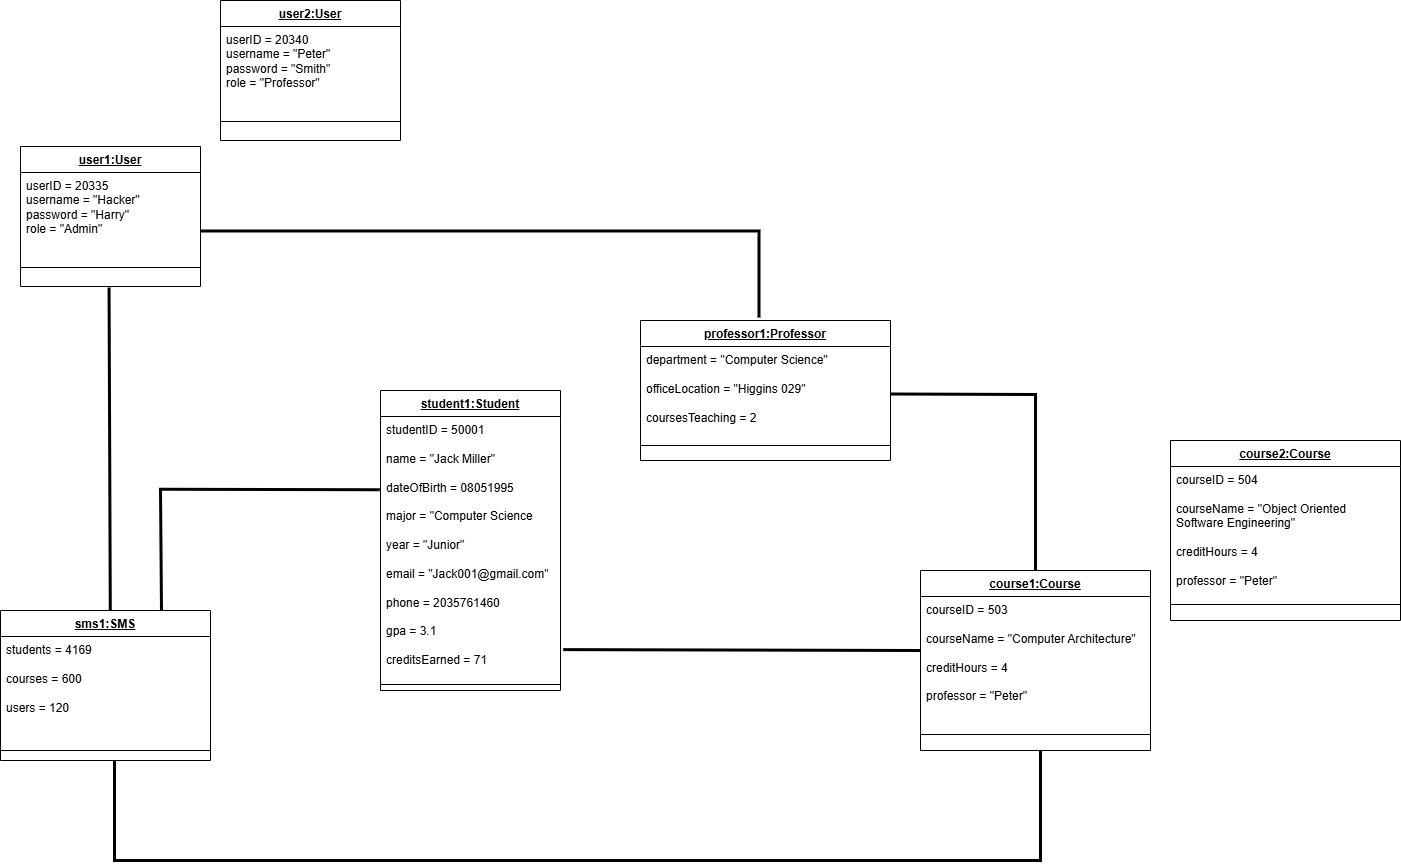

The diagram above was exported from draw.io. Its source (the exported page's mxGraphModel, read from the mxfile embedded in the PNG):
<mxGraphModel dx="2420" dy="1894" grid="1" gridSize="10" guides="1" tooltips="1" connect="1" arrows="1" fold="1" page="1" pageScale="1" pageWidth="827" pageHeight="1169" math="0" shadow="0">
  <root>
    <mxCell id="WIyWlLk6GJQsqaUBKTNV-0" />
    <mxCell id="WIyWlLk6GJQsqaUBKTNV-1" parent="WIyWlLk6GJQsqaUBKTNV-0" />
    <mxCell id="zS47Xuw-DA11DCwyIxi2-0" value="&lt;u&gt;user1:User&lt;/u&gt;" style="swimlane;fontStyle=1;align=center;verticalAlign=top;childLayout=stackLayout;horizontal=1;startSize=26;horizontalStack=0;resizeParent=1;resizeParentMax=0;resizeLast=0;collapsible=1;marginBottom=0;whiteSpace=wrap;html=1;" parent="WIyWlLk6GJQsqaUBKTNV-1" vertex="1">
      <mxGeometry x="-60" y="136" width="180" height="140" as="geometry" />
    </mxCell>
    <mxCell id="zS47Xuw-DA11DCwyIxi2-1" value="&lt;div&gt;&lt;span style=&quot;background-color: initial;&quot;&gt;userID = 20335&lt;/span&gt;&lt;/div&gt;&lt;div&gt;&lt;div&gt;username = &quot;Hacker&quot;&lt;/div&gt;&lt;div&gt;password = &quot;Harry&quot;&lt;/div&gt;&lt;div&gt;role = &quot;Admin&quot;&lt;/div&gt;&lt;/div&gt;" style="text;strokeColor=none;fillColor=none;align=left;verticalAlign=top;spacingLeft=4;spacingRight=4;overflow=hidden;rotatable=0;points=[[0,0.5],[1,0.5]];portConstraint=eastwest;whiteSpace=wrap;html=1;" parent="zS47Xuw-DA11DCwyIxi2-0" vertex="1">
      <mxGeometry y="26" width="180" height="94" as="geometry" />
    </mxCell>
    <mxCell id="zS47Xuw-DA11DCwyIxi2-2" value="" style="line;strokeWidth=1;fillColor=none;align=left;verticalAlign=middle;spacingTop=-1;spacingLeft=3;spacingRight=3;rotatable=0;labelPosition=right;points=[];portConstraint=eastwest;strokeColor=inherit;" parent="zS47Xuw-DA11DCwyIxi2-0" vertex="1">
      <mxGeometry y="120" width="180" height="2" as="geometry" />
    </mxCell>
    <mxCell id="zS47Xuw-DA11DCwyIxi2-3" value="&lt;div&gt;&lt;br&gt;&lt;/div&gt;" style="text;strokeColor=none;fillColor=none;align=left;verticalAlign=top;spacingLeft=4;spacingRight=4;overflow=hidden;rotatable=0;points=[[0,0.5],[1,0.5]];portConstraint=eastwest;whiteSpace=wrap;html=1;" parent="zS47Xuw-DA11DCwyIxi2-0" vertex="1">
      <mxGeometry y="122" width="180" height="18" as="geometry" />
    </mxCell>
    <mxCell id="zS47Xuw-DA11DCwyIxi2-4" value="&lt;u&gt;student1:Student&lt;/u&gt;" style="swimlane;fontStyle=1;align=center;verticalAlign=top;childLayout=stackLayout;horizontal=1;startSize=26;horizontalStack=0;resizeParent=1;resizeParentMax=0;resizeLast=0;collapsible=1;marginBottom=0;whiteSpace=wrap;html=1;" parent="WIyWlLk6GJQsqaUBKTNV-1" vertex="1">
      <mxGeometry x="300" y="380" width="180" height="300" as="geometry" />
    </mxCell>
    <mxCell id="zS47Xuw-DA11DCwyIxi2-5" value="studentID = 50001&lt;div&gt;&lt;br&gt;&lt;div&gt;name = &quot;Jack Miller&quot;&lt;/div&gt;&lt;div&gt;&lt;br&gt;&lt;/div&gt;&lt;div&gt;dateOfBirth = 08051995&lt;/div&gt;&lt;div&gt;&lt;br&gt;&lt;/div&gt;&lt;div&gt;major = &quot;Computer Science&lt;/div&gt;&lt;div&gt;&lt;br&gt;&lt;/div&gt;&lt;div&gt;year = &quot;Junior&quot;&amp;nbsp;&lt;/div&gt;&lt;div&gt;&lt;br&gt;&lt;/div&gt;&lt;div&gt;email = &quot;Jack001@gmail.com&quot;&lt;/div&gt;&lt;div&gt;&lt;br&gt;&lt;/div&gt;&lt;div&gt;phone = 2035761460&lt;/div&gt;&lt;div&gt;&lt;br&gt;&lt;/div&gt;&lt;div&gt;gpa = 3.1&lt;/div&gt;&lt;div&gt;&lt;br&gt;&lt;/div&gt;&lt;div&gt;creditsEarned = 71&lt;/div&gt;&lt;/div&gt;" style="text;strokeColor=none;fillColor=none;align=left;verticalAlign=top;spacingLeft=4;spacingRight=4;overflow=hidden;rotatable=0;points=[[0,0.5],[1,0.5]];portConstraint=eastwest;whiteSpace=wrap;html=1;" parent="zS47Xuw-DA11DCwyIxi2-4" vertex="1">
      <mxGeometry y="26" width="180" height="264" as="geometry" />
    </mxCell>
    <mxCell id="zS47Xuw-DA11DCwyIxi2-6" value="" style="line;strokeWidth=1;fillColor=none;align=left;verticalAlign=middle;spacingTop=-1;spacingLeft=3;spacingRight=3;rotatable=0;labelPosition=right;points=[];portConstraint=eastwest;strokeColor=inherit;" parent="zS47Xuw-DA11DCwyIxi2-4" vertex="1">
      <mxGeometry y="290" width="180" height="8" as="geometry" />
    </mxCell>
    <mxCell id="zS47Xuw-DA11DCwyIxi2-7" value="- getName(): String&lt;div&gt;&lt;br&gt;&lt;/div&gt;&lt;div&gt;- getDateOfBirth(): Int&lt;/div&gt;&lt;div&gt;&lt;br&gt;&lt;/div&gt;&lt;div&gt;- getMajor(): String&lt;/div&gt;&lt;div&gt;&lt;br&gt;&lt;/div&gt;&lt;div&gt;- getYear(): String&lt;/div&gt;&lt;div&gt;&lt;br&gt;&lt;/div&gt;&lt;div&gt;- getEmail(): String&lt;/div&gt;&lt;div&gt;&lt;br&gt;&lt;/div&gt;&lt;div&gt;- getPhone(): String&lt;/div&gt;&lt;div&gt;&lt;br&gt;&lt;/div&gt;&lt;div&gt;- getGPA(): Double&lt;/div&gt;&lt;div&gt;&lt;br&gt;&lt;/div&gt;&lt;div&gt;- getCredits(): Int&lt;/div&gt;" style="text;strokeColor=none;fillColor=none;align=left;verticalAlign=top;spacingLeft=4;spacingRight=4;overflow=hidden;rotatable=0;points=[[0,0.5],[1,0.5]];portConstraint=eastwest;whiteSpace=wrap;html=1;" parent="zS47Xuw-DA11DCwyIxi2-4" vertex="1">
      <mxGeometry y="298" width="180" height="2" as="geometry" />
    </mxCell>
    <mxCell id="zS47Xuw-DA11DCwyIxi2-24" value="&lt;u&gt;professor1:Professor&lt;/u&gt;" style="swimlane;fontStyle=1;align=center;verticalAlign=top;childLayout=stackLayout;horizontal=1;startSize=26;horizontalStack=0;resizeParent=1;resizeParentMax=0;resizeLast=0;collapsible=1;marginBottom=0;whiteSpace=wrap;html=1;" parent="WIyWlLk6GJQsqaUBKTNV-1" vertex="1">
      <mxGeometry x="560" y="310" width="250" height="140" as="geometry" />
    </mxCell>
    <mxCell id="zS47Xuw-DA11DCwyIxi2-25" value="department = &quot;Computer Science&quot;&lt;div&gt;&lt;br&gt;&lt;/div&gt;&lt;div&gt;officeLocation = &quot;Higgins 029&quot;&lt;/div&gt;&lt;div&gt;&lt;br&gt;&lt;/div&gt;&lt;div&gt;coursesTeaching = 2&lt;br&gt;&lt;div&gt;&lt;br&gt;&lt;/div&gt;&lt;/div&gt;" style="text;strokeColor=none;fillColor=none;align=left;verticalAlign=top;spacingLeft=4;spacingRight=4;overflow=hidden;rotatable=0;points=[[0,0.5],[1,0.5]];portConstraint=eastwest;whiteSpace=wrap;html=1;" parent="zS47Xuw-DA11DCwyIxi2-24" vertex="1">
      <mxGeometry y="26" width="250" height="84" as="geometry" />
    </mxCell>
    <mxCell id="zS47Xuw-DA11DCwyIxi2-26" value="" style="line;strokeWidth=1;fillColor=none;align=left;verticalAlign=middle;spacingTop=-1;spacingLeft=3;spacingRight=3;rotatable=0;labelPosition=right;points=[];portConstraint=eastwest;strokeColor=inherit;" parent="zS47Xuw-DA11DCwyIxi2-24" vertex="1">
      <mxGeometry y="110" width="250" height="30" as="geometry" />
    </mxCell>
    <mxCell id="zS47Xuw-DA11DCwyIxi2-28" value="&lt;u&gt;course1:Course&lt;/u&gt;" style="swimlane;fontStyle=1;align=center;verticalAlign=top;childLayout=stackLayout;horizontal=1;startSize=26;horizontalStack=0;resizeParent=1;resizeParentMax=0;resizeLast=0;collapsible=1;marginBottom=0;whiteSpace=wrap;html=1;" parent="WIyWlLk6GJQsqaUBKTNV-1" vertex="1">
      <mxGeometry x="840" y="560" width="230" height="180" as="geometry" />
    </mxCell>
    <mxCell id="zS47Xuw-DA11DCwyIxi2-29" value="courseID = 503&lt;div&gt;&lt;br&gt;&lt;div&gt;courseName = &quot;Computer Architecture&quot;&lt;/div&gt;&lt;div&gt;&lt;br&gt;&lt;/div&gt;&lt;div&gt;creditHours = 4&lt;/div&gt;&lt;div&gt;&lt;br&gt;&lt;/div&gt;&lt;div&gt;professor = &quot;Peter&quot;&lt;/div&gt;&lt;/div&gt;" style="text;strokeColor=none;fillColor=none;align=left;verticalAlign=top;spacingLeft=4;spacingRight=4;overflow=hidden;rotatable=0;points=[[0,0.5],[1,0.5]];portConstraint=eastwest;whiteSpace=wrap;html=1;" parent="zS47Xuw-DA11DCwyIxi2-28" vertex="1">
      <mxGeometry y="26" width="230" height="134" as="geometry" />
    </mxCell>
    <mxCell id="zS47Xuw-DA11DCwyIxi2-30" value="" style="line;strokeWidth=1;fillColor=none;align=left;verticalAlign=middle;spacingTop=-1;spacingLeft=3;spacingRight=3;rotatable=0;labelPosition=right;points=[];portConstraint=eastwest;strokeColor=inherit;" parent="zS47Xuw-DA11DCwyIxi2-28" vertex="1">
      <mxGeometry y="160" width="230" height="8" as="geometry" />
    </mxCell>
    <mxCell id="zS47Xuw-DA11DCwyIxi2-31" value="&lt;div&gt;&lt;br&gt;&lt;div&gt;&lt;br&gt;&lt;/div&gt;&lt;div&gt;&lt;br&gt;&lt;/div&gt;&lt;/div&gt;&lt;div&gt;&lt;br&gt;&lt;/div&gt;" style="text;strokeColor=none;fillColor=none;align=left;verticalAlign=top;spacingLeft=4;spacingRight=4;overflow=hidden;rotatable=0;points=[[0,0.5],[1,0.5]];portConstraint=eastwest;whiteSpace=wrap;html=1;" parent="zS47Xuw-DA11DCwyIxi2-28" vertex="1">
      <mxGeometry y="168" width="230" height="12" as="geometry" />
    </mxCell>
    <mxCell id="zS47Xuw-DA11DCwyIxi2-32" value="&lt;u&gt;sms1:SMS&lt;/u&gt;" style="swimlane;fontStyle=1;align=center;verticalAlign=top;childLayout=stackLayout;horizontal=1;startSize=26;horizontalStack=0;resizeParent=1;resizeParentMax=0;resizeLast=0;collapsible=1;marginBottom=0;whiteSpace=wrap;html=1;" parent="WIyWlLk6GJQsqaUBKTNV-1" vertex="1">
      <mxGeometry x="-80" y="600" width="210" height="150" as="geometry" />
    </mxCell>
    <mxCell id="zS47Xuw-DA11DCwyIxi2-33" value="students = 4169&amp;nbsp;&lt;div&gt;&lt;br&gt;&lt;div&gt;courses = 600&lt;br&gt;&lt;/div&gt;&lt;div&gt;&lt;br&gt;&lt;/div&gt;&lt;div&gt;users = 120&lt;/div&gt;&lt;div&gt;&lt;br&gt;&lt;/div&gt;&lt;div&gt;&lt;br&gt;&lt;/div&gt;&lt;/div&gt;" style="text;strokeColor=none;fillColor=none;align=left;verticalAlign=top;spacingLeft=4;spacingRight=4;overflow=hidden;rotatable=0;points=[[0,0.5],[1,0.5]];portConstraint=eastwest;whiteSpace=wrap;html=1;" parent="zS47Xuw-DA11DCwyIxi2-32" vertex="1">
      <mxGeometry y="26" width="210" height="104" as="geometry" />
    </mxCell>
    <mxCell id="zS47Xuw-DA11DCwyIxi2-34" value="" style="line;strokeWidth=1;fillColor=none;align=left;verticalAlign=middle;spacingTop=-1;spacingLeft=3;spacingRight=3;rotatable=0;labelPosition=right;points=[];portConstraint=eastwest;strokeColor=inherit;" parent="zS47Xuw-DA11DCwyIxi2-32" vertex="1">
      <mxGeometry y="130" width="210" height="20" as="geometry" />
    </mxCell>
    <mxCell id="_Zu6XicUp9Q5LT68E479-3" value="" style="endArrow=none;startArrow=none;endFill=0;startFill=0;endSize=8;html=1;verticalAlign=bottom;labelBackgroundColor=none;strokeWidth=3;rounded=0;entryX=0.492;entryY=1.058;entryDx=0;entryDy=0;entryPerimeter=0;" edge="1" parent="WIyWlLk6GJQsqaUBKTNV-1" target="zS47Xuw-DA11DCwyIxi2-3">
      <mxGeometry width="160" relative="1" as="geometry">
        <mxPoint x="29.789999999999996" y="600" as="sourcePoint" />
        <mxPoint x="29.410000000000114" y="310.096" as="targetPoint" />
      </mxGeometry>
    </mxCell>
    <mxCell id="_Zu6XicUp9Q5LT68E479-5" value="" style="endArrow=none;startArrow=none;endFill=0;startFill=0;endSize=8;html=1;verticalAlign=bottom;labelBackgroundColor=none;strokeWidth=3;rounded=0;exitX=1.008;exitY=0.979;exitDx=0;exitDy=0;exitPerimeter=0;entryX=0.474;entryY=-0.021;entryDx=0;entryDy=0;entryPerimeter=0;" edge="1" parent="WIyWlLk6GJQsqaUBKTNV-1" target="zS47Xuw-DA11DCwyIxi2-24">
      <mxGeometry width="160" relative="1" as="geometry">
        <mxPoint x="120.00000000000006" y="220.58599999999984" as="sourcePoint" />
        <mxPoint x="678.81" y="275.99999999999983" as="targetPoint" />
        <Array as="points">
          <mxPoint x="678.56" y="220.56" />
        </Array>
      </mxGeometry>
    </mxCell>
    <mxCell id="_Zu6XicUp9Q5LT68E479-6" value="" style="endArrow=none;startArrow=none;endFill=0;startFill=0;endSize=8;html=1;verticalAlign=bottom;labelBackgroundColor=none;strokeWidth=3;rounded=0;entryX=0.5;entryY=0;entryDx=0;entryDy=0;exitX=1.009;exitY=0.365;exitDx=0;exitDy=0;exitPerimeter=0;" edge="1" parent="WIyWlLk6GJQsqaUBKTNV-1" target="zS47Xuw-DA11DCwyIxi2-28">
      <mxGeometry width="160" relative="1" as="geometry">
        <mxPoint x="810.0000000000001" y="383.61" as="sourcePoint" />
        <mxPoint x="1238.38" y="380" as="targetPoint" />
        <Array as="points">
          <mxPoint x="955" y="384" />
        </Array>
      </mxGeometry>
    </mxCell>
    <mxCell id="_Zu6XicUp9Q5LT68E479-8" value="" style="endArrow=none;startArrow=none;endFill=0;startFill=0;endSize=8;html=1;verticalAlign=bottom;labelBackgroundColor=none;strokeWidth=3;rounded=0;exitX=1.015;exitY=0.883;exitDx=0;exitDy=0;exitPerimeter=0;" edge="1" parent="WIyWlLk6GJQsqaUBKTNV-1" source="zS47Xuw-DA11DCwyIxi2-5">
      <mxGeometry width="160" relative="1" as="geometry">
        <mxPoint x="590" y="640" as="sourcePoint" />
        <mxPoint x="840" y="640" as="targetPoint" />
      </mxGeometry>
    </mxCell>
    <mxCell id="_Zu6XicUp9Q5LT68E479-9" value="" style="endArrow=none;startArrow=none;endFill=0;startFill=0;endSize=8;html=1;verticalAlign=bottom;labelBackgroundColor=none;strokeWidth=3;rounded=0;" edge="1" parent="WIyWlLk6GJQsqaUBKTNV-1">
      <mxGeometry width="160" relative="1" as="geometry">
        <mxPoint x="34" y="750" as="sourcePoint" />
        <mxPoint x="960" y="740" as="targetPoint" />
        <Array as="points">
          <mxPoint x="34" y="850" />
          <mxPoint x="960" y="850" />
        </Array>
      </mxGeometry>
    </mxCell>
    <mxCell id="_Zu6XicUp9Q5LT68E479-11" value="" style="endArrow=none;startArrow=none;endFill=0;startFill=0;endSize=8;html=1;verticalAlign=bottom;labelBackgroundColor=none;strokeWidth=3;rounded=0;exitX=0.957;exitY=0.009;exitDx=0;exitDy=0;exitPerimeter=0;entryX=-0.004;entryY=0.277;entryDx=0;entryDy=0;entryPerimeter=0;" edge="1" parent="WIyWlLk6GJQsqaUBKTNV-1" target="zS47Xuw-DA11DCwyIxi2-5">
      <mxGeometry width="160" relative="1" as="geometry">
        <mxPoint x="80.9699999999998" y="600.0000000000001" as="sourcePoint" />
        <mxPoint x="260" y="478.65" as="targetPoint" />
        <Array as="points">
          <mxPoint x="80" y="478.65" />
        </Array>
      </mxGeometry>
    </mxCell>
    <mxCell id="_Zu6XicUp9Q5LT68E479-12" value="&lt;u&gt;user2:User&lt;/u&gt;" style="swimlane;fontStyle=1;align=center;verticalAlign=top;childLayout=stackLayout;horizontal=1;startSize=26;horizontalStack=0;resizeParent=1;resizeParentMax=0;resizeLast=0;collapsible=1;marginBottom=0;whiteSpace=wrap;html=1;" vertex="1" parent="WIyWlLk6GJQsqaUBKTNV-1">
      <mxGeometry x="140" y="-10" width="180" height="140" as="geometry" />
    </mxCell>
    <mxCell id="_Zu6XicUp9Q5LT68E479-13" value="&lt;div&gt;&lt;span style=&quot;background-color: initial;&quot;&gt;userID = 20340&lt;/span&gt;&lt;/div&gt;&lt;div&gt;&lt;div&gt;username = &quot;Peter&quot;&lt;/div&gt;&lt;div&gt;password = &quot;Smith&quot;&lt;/div&gt;&lt;div&gt;role = &quot;Professor&quot;&lt;/div&gt;&lt;/div&gt;" style="text;strokeColor=none;fillColor=none;align=left;verticalAlign=top;spacingLeft=4;spacingRight=4;overflow=hidden;rotatable=0;points=[[0,0.5],[1,0.5]];portConstraint=eastwest;whiteSpace=wrap;html=1;" vertex="1" parent="_Zu6XicUp9Q5LT68E479-12">
      <mxGeometry y="26" width="180" height="94" as="geometry" />
    </mxCell>
    <mxCell id="_Zu6XicUp9Q5LT68E479-14" value="" style="line;strokeWidth=1;fillColor=none;align=left;verticalAlign=middle;spacingTop=-1;spacingLeft=3;spacingRight=3;rotatable=0;labelPosition=right;points=[];portConstraint=eastwest;strokeColor=inherit;" vertex="1" parent="_Zu6XicUp9Q5LT68E479-12">
      <mxGeometry y="120" width="180" height="2" as="geometry" />
    </mxCell>
    <mxCell id="_Zu6XicUp9Q5LT68E479-15" value="&lt;div&gt;&lt;br&gt;&lt;/div&gt;" style="text;strokeColor=none;fillColor=none;align=left;verticalAlign=top;spacingLeft=4;spacingRight=4;overflow=hidden;rotatable=0;points=[[0,0.5],[1,0.5]];portConstraint=eastwest;whiteSpace=wrap;html=1;" vertex="1" parent="_Zu6XicUp9Q5LT68E479-12">
      <mxGeometry y="122" width="180" height="18" as="geometry" />
    </mxCell>
    <mxCell id="_Zu6XicUp9Q5LT68E479-16" value="&lt;u&gt;course2:Course&lt;/u&gt;" style="swimlane;fontStyle=1;align=center;verticalAlign=top;childLayout=stackLayout;horizontal=1;startSize=26;horizontalStack=0;resizeParent=1;resizeParentMax=0;resizeLast=0;collapsible=1;marginBottom=0;whiteSpace=wrap;html=1;" vertex="1" parent="WIyWlLk6GJQsqaUBKTNV-1">
      <mxGeometry x="1090" y="430" width="230" height="180" as="geometry" />
    </mxCell>
    <mxCell id="_Zu6XicUp9Q5LT68E479-17" value="courseID = 504&lt;div&gt;&lt;br&gt;&lt;div&gt;courseName = &quot;Object Oriented Software Engineering&quot;&lt;/div&gt;&lt;div&gt;&lt;br&gt;&lt;/div&gt;&lt;div&gt;creditHours = 4&lt;/div&gt;&lt;div&gt;&lt;br&gt;&lt;/div&gt;&lt;div&gt;professor = &quot;Peter&quot;&lt;/div&gt;&lt;/div&gt;" style="text;strokeColor=none;fillColor=none;align=left;verticalAlign=top;spacingLeft=4;spacingRight=4;overflow=hidden;rotatable=0;points=[[0,0.5],[1,0.5]];portConstraint=eastwest;whiteSpace=wrap;html=1;" vertex="1" parent="_Zu6XicUp9Q5LT68E479-16">
      <mxGeometry y="26" width="230" height="134" as="geometry" />
    </mxCell>
    <mxCell id="_Zu6XicUp9Q5LT68E479-18" value="" style="line;strokeWidth=1;fillColor=none;align=left;verticalAlign=middle;spacingTop=-1;spacingLeft=3;spacingRight=3;rotatable=0;labelPosition=right;points=[];portConstraint=eastwest;strokeColor=inherit;" vertex="1" parent="_Zu6XicUp9Q5LT68E479-16">
      <mxGeometry y="160" width="230" height="8" as="geometry" />
    </mxCell>
    <mxCell id="_Zu6XicUp9Q5LT68E479-19" value="&lt;div&gt;&lt;br&gt;&lt;div&gt;&lt;br&gt;&lt;/div&gt;&lt;div&gt;&lt;br&gt;&lt;/div&gt;&lt;/div&gt;&lt;div&gt;&lt;br&gt;&lt;/div&gt;" style="text;strokeColor=none;fillColor=none;align=left;verticalAlign=top;spacingLeft=4;spacingRight=4;overflow=hidden;rotatable=0;points=[[0,0.5],[1,0.5]];portConstraint=eastwest;whiteSpace=wrap;html=1;" vertex="1" parent="_Zu6XicUp9Q5LT68E479-16">
      <mxGeometry y="168" width="230" height="12" as="geometry" />
    </mxCell>
  </root>
</mxGraphModel>